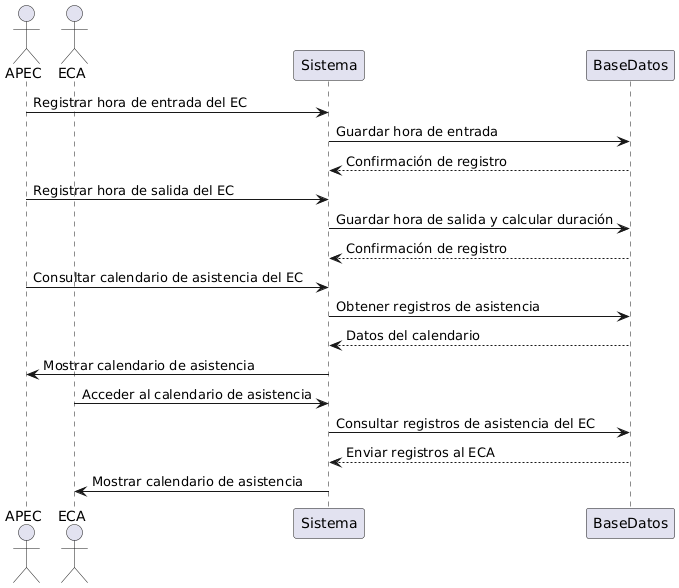

The diagram above was rendered by PlantUML. Its source (embedded in the PNG):
@startuml
actor APEC
actor ECA
participant Sistema
participant BaseDatos

APEC -> Sistema: Registrar hora de entrada del EC
Sistema -> BaseDatos: Guardar hora de entrada
BaseDatos --> Sistema: Confirmación de registro

APEC -> Sistema: Registrar hora de salida del EC
Sistema -> BaseDatos: Guardar hora de salida y calcular duración
BaseDatos --> Sistema: Confirmación de registro

APEC -> Sistema: Consultar calendario de asistencia del EC
Sistema -> BaseDatos: Obtener registros de asistencia
BaseDatos --> Sistema: Datos del calendario
Sistema -> APEC: Mostrar calendario de asistencia

ECA -> Sistema: Acceder al calendario de asistencia
Sistema -> BaseDatos: Consultar registros de asistencia del EC
BaseDatos --> Sistema: Enviar registros al ECA
Sistema -> ECA: Mostrar calendario de asistencia
@enduml